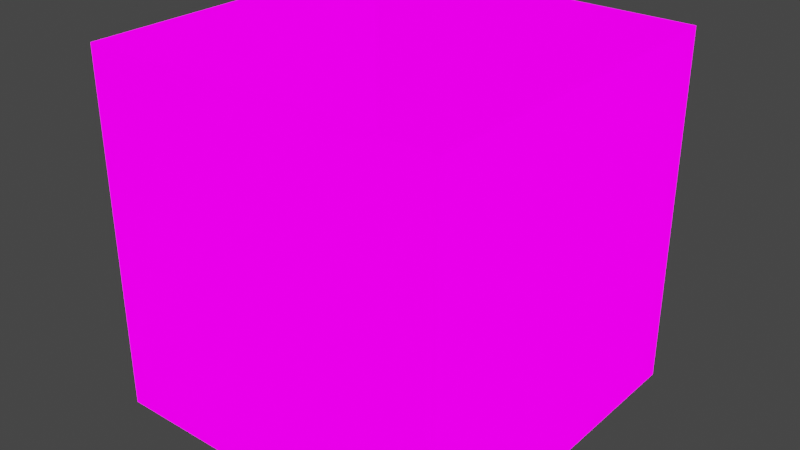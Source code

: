 # Source: BakeTest.blend  (saved by Blender 2.93.21; exported with 4.5.12 LTS)
import bpy
from mathutils import Matrix  # noqa: F401  (used for matrix-valued properties, if any)

bpy.ops.wm.read_factory_settings(use_empty=True)
scene = bpy.context.scene
scene.name = 'Scene'

# ---- collections
col_baketest = bpy.data.collections.new('BakeTest'); scene.collection.children.link(col_baketest)

# ---- images (referenced by path relative to the original .blend; pixels are not part of the script)
import os
ASSET_DIR = os.environ.get("B2B_ASSET_DIR", "")  # directory of the original .blend (textures are referenced by path, not embedded)
HERE = os.path.dirname(os.path.abspath(__file__))  # packed textures are extracted next to this script under _unpacked/

def load_image(name, relpath, width, height, colorspace="sRGB"):
    """Load a texture the original file referenced (path relative to the .blend, or extracted next to this script)."""
    p = next((c for c in (os.path.join(HERE, relpath), os.path.join(ASSET_DIR, relpath)) if relpath and os.path.exists(c)), "")
    if p:
        img = bpy.data.images.load(p, check_existing=True)
        img.name = name
    else:  # same state as the original file: an image datablock whose file is absent (Cycles renders it pink)
        img = bpy.data.images.new(name, width, height)
        img.source = "FILE"
        img.filepath = "//" + (relpath or name)
    img.colorspace_settings.name = colorspace
    return img
img_alb_png_003 = load_image('Alb.png.003', 'Alb.png', 1024, 1024, 'sRGB')
img_nml_png_005 = load_image('Nml.png.005', 'Nml.png', 1024, 1024, 'Non-Color')
img_lit_png_004 = load_image('Lit.png.004', 'Lit.png', 1024, 1024, 'sRGB')

# ---- materials (node trees are filled in below, after node groups)
mat_source = bpy.data.materials.new('Source')
mat_source.use_backface_culling = True
mat_target = bpy.data.materials.new('Target')
mat_target.use_backface_culling = True

# ---- material node trees
mat_source.use_nodes = True; mat_source.node_tree.nodes.clear()
_N = mat_source.node_tree.nodes; _L = mat_source.node_tree.links
n0 = _N.new('ShaderNodeOutputMaterial'); n0.name = 'Material Output'; n0.location = (0, 0)
n1 = _N.new('ShaderNodeBsdfPrincipled'); n1.name = 'Principled BSDF'; n1.location = (-500, 0)
n1.distribution = 'GGX'
n1.subsurface_method = 'BURLEY'
n1.inputs[3].default_value = 1.45
n1.inputs[28].default_value = 1.0
n2 = _N.new('ShaderNodeTexImage'); n2.name = 'Image Texture'; n2.location = (-1600, 0)
n2.image = img_alb_png_003
n3 = _N.new('ShaderNodeMath'); n3.name = 'Math'; n3.location = (-1250, 0)
n3.inputs[2].default_value = 0.0
n4 = _N.new('ShaderNodeClamp'); n4.name = 'Clamp'; n4.location = (-1000, 0)
n5 = _N.new('ShaderNodeTexImage'); n5.name = 'Image Texture.001'; n5.location = (-1600, -250)
n5.image = img_nml_png_005
n6 = _N.new('ShaderNodeSeparateColor'); n6.name = 'Separate RGB'; n6.location = (-1250, -250)
n7 = _N.new('ShaderNodeCombineColor'); n7.name = 'Combine RGB'; n7.location = (-1000, -250)
n7.inputs[2].default_value = 1.0
n8 = _N.new('ShaderNodeNormalMap'); n8.name = 'Normal Map'; n8.location = (-750, -250)
n9 = _N.new('ShaderNodeInvert'); n9.name = 'Invert'; n9.location = (-1250, -375)
n10 = _N.new('ShaderNodeTexImage'); n10.name = 'Image Texture.002'; n10.location = (-1600, -500)
n10.image = img_lit_png_004
_L.new(n1.outputs[0], n0.inputs[0])
_L.new(n2.outputs[0], n1.inputs[0])
_L.new(n2.outputs[1], n3.inputs[0])
_L.new(n3.outputs[0], n4.inputs[0])
_L.new(n4.outputs[0], n1.inputs[4])
_L.new(n5.outputs[0], n6.inputs[0])
_L.new(n6.outputs[0], n7.inputs[0])
_L.new(n6.outputs[1], n7.inputs[1])
_L.new(n7.outputs[0], n8.inputs[1])
_L.new(n5.outputs[1], n9.inputs[1])
_L.new(n8.outputs[0], n1.inputs[5])
_L.new(n9.outputs[0], n1.inputs[2])
_L.new(n6.outputs[2], n1.inputs[1])
_L.new(n10.outputs[0], n1.inputs[27])
_L.new(n10.outputs[1], n3.inputs[1])
n0.is_active_output = True
mat_target.use_nodes = True; mat_target.node_tree.nodes.clear()
_N = mat_target.node_tree.nodes; _L = mat_target.node_tree.links
n0 = _N.new('ShaderNodeOutputMaterial'); n0.name = 'Material Output'; n0.location = (0, 0)
n1 = _N.new('ShaderNodeBsdfPrincipled'); n1.name = 'Principled BSDF'; n1.location = (-500, 0)
n1.distribution = 'GGX'
n1.subsurface_method = 'BURLEY'
n1.inputs[3].default_value = 1.45
n1.inputs[27].default_value = (0.0, 0.0, 0.0, 1.0)
n1.inputs[28].default_value = 1.0
_L.new(n1.outputs[0], n0.inputs[0])
n0.is_active_output = True

# ---- world
world_world = bpy.data.worlds.new('World'); scene.world = world_world
world_world.use_nodes = True; world_world.node_tree.nodes.clear()
_N = world_world.node_tree.nodes; _L = world_world.node_tree.links
n0 = _N.new('ShaderNodeOutputWorld'); n0.name = 'World Output'; n0.location = (300, 300)
n1 = _N.new('ShaderNodeBackground'); n1.name = 'Background'; n1.location = (10, 300)
n1.inputs[0].default_value = (0.05088, 0.05088, 0.05088, 1.0)
_L.new(n1.outputs[0], n0.inputs[0])
n0.is_active_output = True
world_world.color = (0.05088, 0.05088, 0.05088)
world_world.use_sun_shadow = False
world_world.sun_shadow_jitter_overblur = 0.0

# ---- meshes
me_cube = bpy.data.meshes.new('Cube')
me_cube.from_pydata([(-1.0, -1.0, -1.0), (-1.0, -1.0, 1.0), (-1.0, 1.0, -1.0), (-1.0, 1.0, 1.0), (1.0, -1.0, -1.0), (1.0, -1.0, 1.0), (1.0, 1.0, -1.0), (1.0, 1.0, 1.0)], [], [(0, 1, 3, 2), (2, 3, 7, 6), (6, 7, 5, 4), (4, 5, 1, 0)])
_uv = me_cube.uv_layers.new(name='UVMap')
_uv.uv.foreach_set('vector', [1.0, 0.5, 1.0, 1.0, 0.5, 1.0, 0.5, 0.5, 0.5, 0.0, 0.5, 0.5, 0.0, 0.5, 0.0, 0.0, 0.5, 0.5, 0.5, 1.0, 0.0, 1.0, 0.0, 0.5, 1.0, 0.0, 1.0, 0.5, 0.5, 0.5, 0.5, 0.0])
me_cube.materials.append(mat_source)
me_cube.use_remesh_fix_poles = True
me_cube.use_remesh_preserve_attributes = False
me_cube.update()
me_cube_002 = bpy.data.meshes.new('Cube.002')
me_cube_002.from_pydata([(-1.0, -1.0, -1.0), (-1.0, -1.0, 1.0), (-1.0, 1.0, -1.0), (-1.0, 1.0, 1.0), (1.0, -1.0, -1.0), (1.0, -1.0, 1.0), (1.0, 1.0, -1.0), (1.0, 1.0, 1.0)], [], [(0, 1, 3, 2), (2, 3, 7, 6), (6, 7, 5, 4), (4, 5, 1, 0)])
_uv = me_cube_002.uv_layers.new(name='UVMap')
_uv.uv.foreach_set('vector', [1.0, 0.5, 1.0, 1.0, 0.5, 1.0, 0.5, 0.5, 0.5, 0.0, 0.5, 0.5, 0.0, 0.5, 0.0, 0.0, 0.5, 0.5, 0.5, 1.0, 0.0, 1.0, 0.0, 0.5, 1.0, 0.0, 1.0, 0.5, 0.5, 0.5, 0.5, 0.0])
me_cube_002.materials.append(mat_target)
me_cube_002.use_remesh_fix_poles = True
me_cube_002.use_remesh_preserve_attributes = False
me_cube_002.update()

# ---- objects
ob_src = bpy.data.objects.new('Src', me_cube)
ob_target = bpy.data.objects.new('Target', me_cube_002)

# ---- transforms, parenting, visibility, modifiers, constraints
ob_src.location = (0.0, 0.0, 0.0)
ob_target.location = (0.0, 0.0, 0.0)

# ---- collection membership
scene.collection.objects.link(ob_src)
col_baketest.objects.link(ob_target)

# ---- scene / render settings (as saved in the file)
scene.frame_start = 1; scene.frame_end = 250; scene.frame_set(1)
scene.render.engine = 'CYCLES'
scene.cycles.use_denoising = False
scene.cycles.samples = 1
scene.cycles.sampling_pattern = 'TABULATED_SOBOL'
scene.cycles.use_adaptive_sampling = False
scene.cycles.use_light_tree = False
scene.cycles.bake_type = 'EMIT'
scene.view_settings.view_transform = 'Filmic'
bpy.context.view_layer.update()

# ---- added for rendering (the .blend has no active camera and no usable light): camera, sun
cam_auto = bpy.data.cameras.new('AutoCamera')
cam_auto.lens = 50.0
cam_auto.sensor_width = 36.0
cam_auto.clip_end = 1000.0
ob_auto_camera = bpy.data.objects.new('AutoCamera', cam_auto)
scene.collection.objects.link(ob_auto_camera)
ob_auto_camera.location = (3.20507, -3.84609, 2.56406)
ob_auto_camera.rotation_euler = (1.09748, -7.21219e-08, 0.694738)
scene.camera = ob_auto_camera
light_auto_sun = bpy.data.lights.new('AutoSun', 'SUN')
light_auto_sun.energy = 3.0
light_auto_sun.angle = 0.0523599
ob_auto_sun = bpy.data.objects.new('AutoSun', light_auto_sun)
scene.collection.objects.link(ob_auto_sun)
ob_auto_sun.rotation_euler = (0.872665, 0.174533, 0.523599)
bpy.context.view_layer.update()
